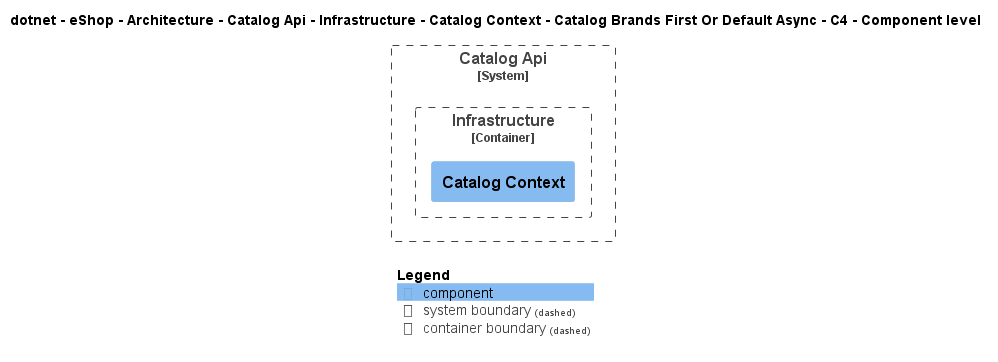

The diagram above was rendered by PlantUML. Its source (embedded in the PNG):
@startuml
!include ..\..\..\..\..\..\..\..\..\..\..\.c4s\C4_Component.puml

AddElementTag("c4interflow:lifecycle:new", $bgColor=green, $fontColor=#ffffff, $borderColor=green, $shadowing="False")
AddElementTag("c4interflow:lifecycle:changed", $bgColor=orange, $fontColor=#ffffff, $borderColor=orange, $shadowing="False")
AddElementTag("c4interflow:lifecycle:removed", $bgColor=red, $fontColor=#ffffff, $borderColor=red, $shadowing="False")

AddRelTag("c4interflow:lifecycle:new", $textColor=green, $lineColor=green)
AddRelTag("c4interflow:lifecycle:changed", $textColor=orange, $lineColor=orange)
AddRelTag("c4interflow:lifecycle:removed", $textColor=red, $lineColor=red)

SHOW_PERSON_PORTRAIT()
LAYOUT_TOP_DOWN()

skinparam linetype polyline

title dotnet - eShop - Architecture - Catalog Api - Infrastructure - Catalog Context - Catalog Brands First Or Default Async - C4 - Component level


System_Boundary(dotnet.eShop.Architecture.SoftwareSystems.CatalogApi, "Catalog Api") {
    
Container_Boundary(dotnet.eShop.Architecture.SoftwareSystems.CatalogApi.Containers.Infrastructure, "Infrastructure") {
    Component(dotnet.eShop.Architecture.SoftwareSystems.CatalogApi.Containers.Infrastructure.Components.CatalogContext, "Catalog Context", "", "")
}
}



SHOW_LEGEND()
@enduml